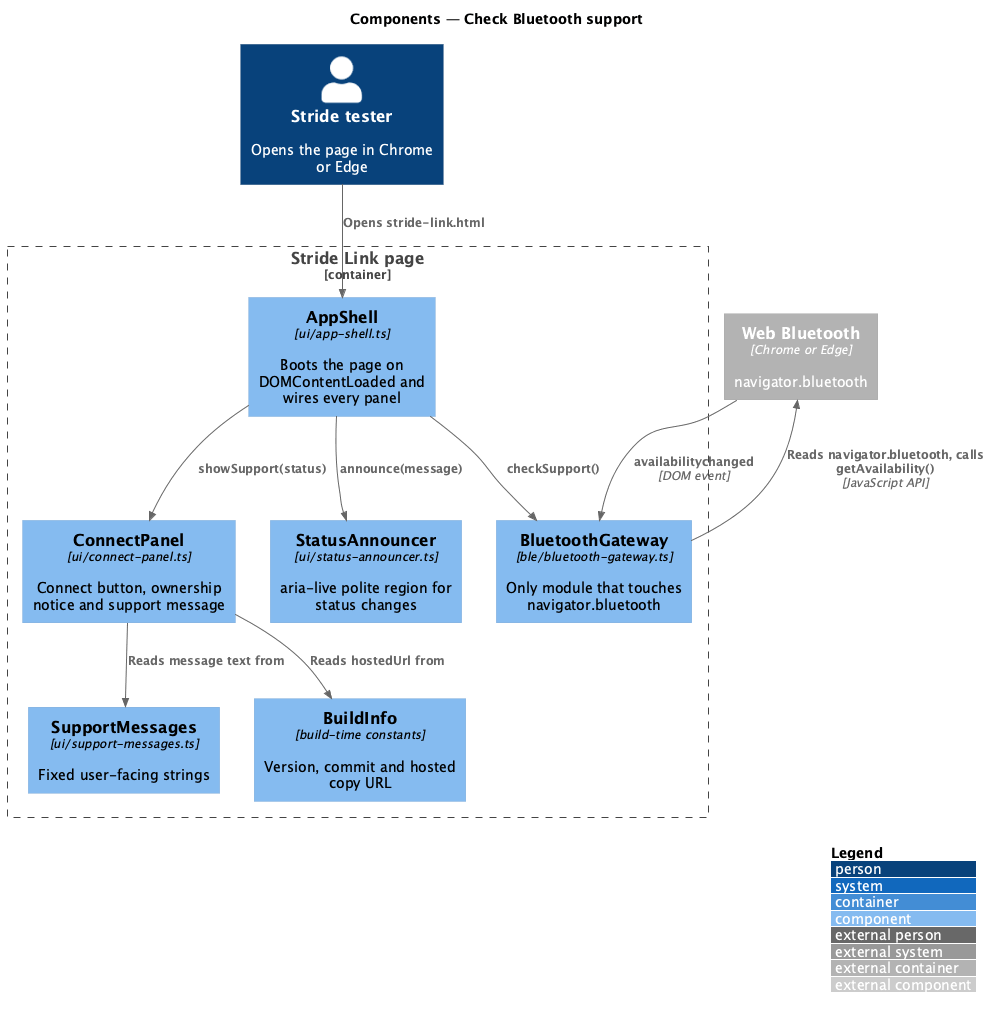

The diagram above was rendered by PlantUML. Its source (embedded in the PNG):
@startuml
!include <C4/C4_Component>
LAYOUT_WITH_LEGEND()
title Components — Check Bluetooth support

Person(tester, "Stride tester", "Opens the page in Chrome or Edge")
Container_Boundary(page, "Stride Link page") {
  Component(shell, "AppShell", "ui/app-shell.ts", "Boots the page on DOMContentLoaded and wires every panel")
  Component(panel, "ConnectPanel", "ui/connect-panel.ts", "Connect button, ownership notice and support message")
  Component(announcer, "StatusAnnouncer", "ui/status-announcer.ts", "aria-live polite region for status changes")
  Component(gateway, "BluetoothGateway", "ble/bluetooth-gateway.ts", "Only module that touches navigator.bluetooth")
  Component(messages, "SupportMessages", "ui/support-messages.ts", "Fixed user-facing strings")
  Component(info, "BuildInfo", "build-time constants", "Version, commit and hosted copy URL")
}
Container_Ext(webbt, "Web Bluetooth", "Chrome or Edge", "navigator.bluetooth")

Rel(tester, shell, "Opens stride-link.html")
Rel(shell, gateway, "checkSupport()")
Rel(gateway, webbt, "Reads navigator.bluetooth, calls getAvailability()", "JavaScript API")
Rel(webbt, gateway, "availabilitychanged", "DOM event")
Rel(shell, panel, "showSupport(status)")
Rel(panel, messages, "Reads message text from")
Rel(panel, info, "Reads hostedUrl from")
Rel(shell, announcer, "announce(message)")
@enduml